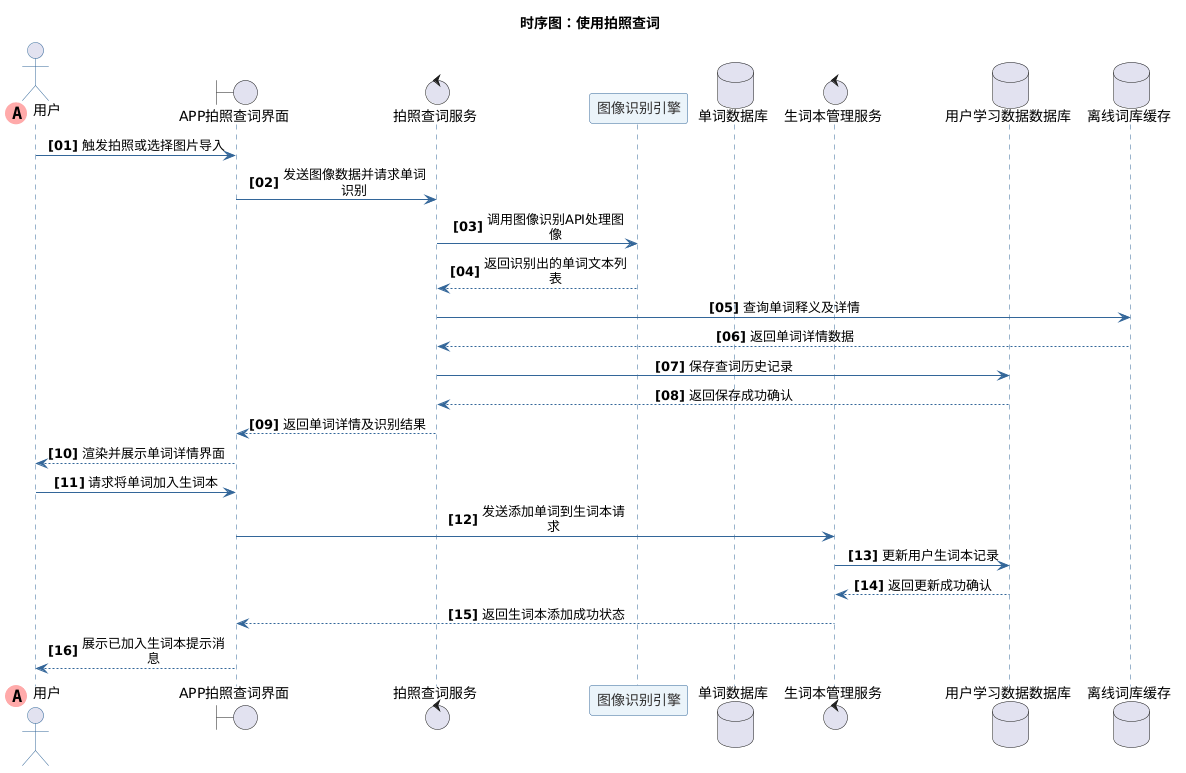

The diagram above was rendered by PlantUML. Its source (embedded in the PNG):
@startuml
title 时序图：使用拍照查词
skinparam maxMessageSize 150
skinparam sequenceMessageAlign center
autonumber "<b>[00]"

skinparam sequence {
    ArrowColor #336699
    ActorBorderColor #336699
    LifeLineBorderColor #336699
    LifeLineBackgroundColor #E2E8F0
    
    ParticipantBorderColor #336699
    ParticipantBackgroundColor #EBF4FA
    ParticipantFontColor #333333
    ParticipantFontSize 14
    
    DatabaseBorderColor #336699
    DatabaseBackgroundColor #EBF4FA
    DatabaseFontColor #333333
    
    BoundaryBorderColor #336699
    BoundaryBackgroundColor #EBF4FA
    
    ControlBorderColor #336699
    ControlBackgroundColor #EBF4FA
}
        ' 第一个参与者使用特殊标记
actor "用户" << (A,#FFAAAA) >> order 0
boundary "APP拍照查词界面"
control "拍照查词服务"
participant "图像识别引擎"
database "单词数据库"
control "生词本管理服务"
database "用户学习数据数据库"
database "离线词库缓存"
"用户" -> "APP拍照查词界面" : 触发拍照或选择图片导入
"APP拍照查词界面" -> "拍照查词服务" : 发送图像数据并请求单词识别
"拍照查词服务" -> "图像识别引擎" : 调用图像识别API处理图像
"图像识别引擎" --> "拍照查词服务" : 返回识别出的单词文本列表
"拍照查词服务" -> "离线词库缓存" : 查询单词释义及详情
"离线词库缓存" --> "拍照查词服务" : 返回单词详情数据
"拍照查词服务" -> "用户学习数据数据库" : 保存查词历史记录
"用户学习数据数据库" --> "拍照查词服务" : 返回保存成功确认
"拍照查词服务" --> "APP拍照查词界面" : 返回单词详情及识别结果
"APP拍照查词界面" --> "用户" : 渲染并展示单词详情界面
"用户" -> "APP拍照查词界面" : 请求将单词加入生词本
"APP拍照查词界面" -> "生词本管理服务" : 发送添加单词到生词本请求
"生词本管理服务" -> "用户学习数据数据库" : 更新用户生词本记录
"用户学习数据数据库" --> "生词本管理服务" : 返回更新成功确认
"生词本管理服务" --> "APP拍照查词界面" : 返回生词本添加成功状态
"APP拍照查词界面" --> "用户" : 展示已加入生词本提示消息
@enduml